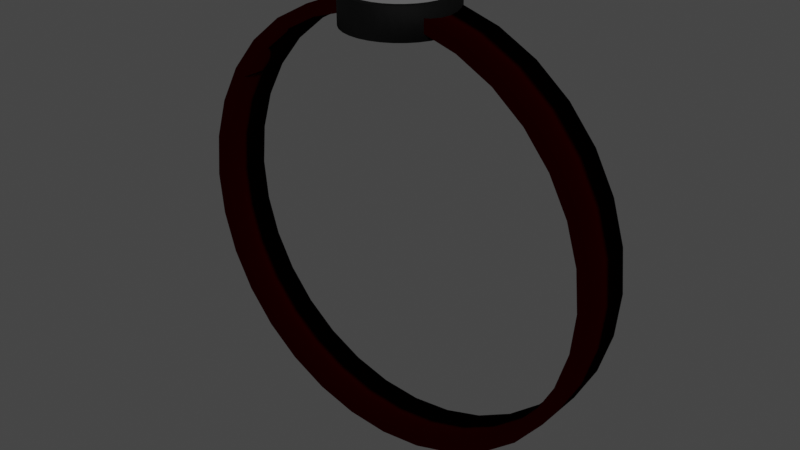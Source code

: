 # Source: watch.blend  (saved by Blender 2.82.7; exported with 4.5.12 LTS)
import bpy
from mathutils import Matrix  # noqa: F401  (used for matrix-valued properties, if any)

bpy.ops.wm.read_factory_settings(use_empty=True)
scene = bpy.context.scene
scene.name = 'Scene'

# ---- collections
col_collection = bpy.data.collections.new('Collection'); scene.collection.children.link(col_collection)

# ---- materials (node trees are filled in below, after node groups)
mat_material_001 = bpy.data.materials.new('Material.001')
mat_material_001.use_transparent_shadow = False
mat_material_002 = bpy.data.materials.new('Material.002')
mat_material_002.use_transparent_shadow = False
mat_material_003 = bpy.data.materials.new('Material.003')
mat_material_003.use_transparent_shadow = False

# ---- material node trees
mat_material_001.use_nodes = True; mat_material_001.node_tree.nodes.clear()
_N = mat_material_001.node_tree.nodes; _L = mat_material_001.node_tree.links
n0 = _N.new('ShaderNodeOutputMaterial'); n0.name = 'Material Output'; n0.location = (300, 300)
n1 = _N.new('ShaderNodeBsdfPrincipled'); n1.name = 'Principled BSDF'; n1.location = (10, 300)
n1.distribution = 'GGX'
n1.subsurface_method = 'BURLEY'
n1.inputs[0].default_value = (0.008076, 8.925e-05, 0.000175, 1.0)
n1.inputs[3].default_value = 1.45
n1.inputs[13].default_value = 0.0
n1.inputs[27].default_value = (0.0, 0.0, 0.0, 1.0)
n1.inputs[28].default_value = 1.0
_L.new(n1.outputs[0], n0.inputs[0])
n0.is_active_output = True
mat_material_002.use_nodes = True; mat_material_002.node_tree.nodes.clear()
_N = mat_material_002.node_tree.nodes; _L = mat_material_002.node_tree.links
n0 = _N.new('ShaderNodeOutputMaterial'); n0.name = 'Material Output'; n0.location = (300, 300)
n1 = _N.new('ShaderNodeBsdfPrincipled'); n1.name = 'Principled BSDF'; n1.location = (10, 300)
n1.distribution = 'GGX'
n1.subsurface_method = 'BURLEY'
n1.inputs[0].default_value = (0.0, 0.0, 0.0, 1.0)
n1.inputs[1].default_value = 0.03429
n1.inputs[2].default_value = 0.8314
n1.inputs[3].default_value = 1.45
n1.inputs[13].default_value = 0.1514
n1.inputs[27].default_value = (0.0, 0.0, 0.0, 1.0)
n1.inputs[28].default_value = 1.0
_L.new(n1.outputs[0], n0.inputs[0])
n0.is_active_output = True
mat_material_003.use_nodes = True; mat_material_003.node_tree.nodes.clear()
_N = mat_material_003.node_tree.nodes; _L = mat_material_003.node_tree.links
n0 = _N.new('ShaderNodeOutputMaterial'); n0.name = 'Material Output'; n0.location = (300, 300)
n1 = _N.new('ShaderNodeBsdfPrincipled'); n1.name = 'Principled BSDF'; n1.location = (10, 300)
n1.distribution = 'GGX'
n1.subsurface_method = 'BURLEY'
n1.inputs[1].default_value = 0.8571
n1.inputs[2].default_value = 0.08857
n1.inputs[3].default_value = 1.45
n1.inputs[27].default_value = (0.0, 0.0, 0.0, 1.0)
n1.inputs[28].default_value = 1.0
_L.new(n1.outputs[0], n0.inputs[0])
n0.is_active_output = True

# ---- world
world_world = bpy.data.worlds.new('World'); scene.world = world_world
world_world.use_nodes = True; world_world.node_tree.nodes.clear()
_N = world_world.node_tree.nodes; _L = world_world.node_tree.links
n0 = _N.new('ShaderNodeOutputWorld'); n0.name = 'World Output'; n0.location = (300, 300)
n1 = _N.new('ShaderNodeBackground'); n1.name = 'Background'; n1.location = (10, 300)
n1.inputs[0].default_value = (0.05088, 0.05088, 0.05088, 1.0)
_L.new(n1.outputs[0], n0.inputs[0])
n0.is_active_output = True
world_world.color = (0.05088, 0.05088, 0.05088)
world_world.use_sun_shadow = False
world_world.sun_shadow_jitter_overblur = 0.0

# ---- meshes
me_cylinder = bpy.data.meshes.new('Cylinder')
me_cylinder.from_pydata([(-2.147e-08, 0.9438, -1.0), (-2.147e-08, 0.9438, 1.0), (0.1841, 0.9256, -1.0), (0.1841, 0.9256, 1.0), (0.3612, 0.8719, -1.0), (0.3612, 0.8719, 1.0), (0.5243, 0.7847, -1.0), (0.5243, 0.7847, 1.0), (0.6674, 0.6674, -1.0), (0.6674, 0.6674, 1.0), (0.7847, 0.5243, -1.0), (0.7847, 0.5243, 1.0), (0.8719, 0.3612, -1.0), (0.8719, 0.3612, 1.0), (0.9256, 0.1841, -1.0), (0.9256, 0.1841, 1.0), (0.9438, 6.687e-08, -1.0), (0.9438, 6.687e-08, 1.0), (0.9256, -0.1841, -1.0), (0.9256, -0.1841, 1.0), (0.8719, -0.3612, -1.0), (0.8719, -0.3612, 1.0), (0.7847, -0.5243, -1.0), (0.7847, -0.5243, 1.0), (0.6674, -0.6674, -1.0), (0.6674, -0.6674, 1.0), (0.5243, -0.7847, -1.0), (0.5243, -0.7847, 1.0), (0.3612, -0.8719, -1.0), (0.3612, -0.8719, 1.0), (0.1841, -0.9256, -1.0), (0.1841, -0.9256, 1.0), (-3.086e-07, -0.9438, -1.0), (-3.086e-07, -0.9438, 1.0), (-0.1841, -0.9256, -1.0), (-0.1841, -0.9256, 1.0), (-0.3612, -0.8719, -1.0), (-0.3612, -0.8719, 1.0), (-0.5243, -0.7847, -1.0), (-0.5243, -0.7847, 1.0), (-0.6674, -0.6674, -1.0), (-0.6674, -0.6674, 1.0), (-0.7847, -0.5243, -1.0), (-0.7847, -0.5243, 1.0), (-0.8719, -0.3612, -1.0), (-0.8719, -0.3612, 1.0), (-0.9256, -0.1841, -1.0), (-0.9256, -0.1841, 1.0), (-0.9438, 9.142e-07, -1.0), (-0.9438, 9.142e-07, 1.0), (-0.9256, 0.1841, -1.0), (-0.9256, 0.1841, 1.0), (-0.8719, 0.3612, -1.0), (-0.8719, 0.3612, 1.0), (-0.7847, 0.5243, -1.0), (-0.7847, 0.5243, 1.0), (-0.6674, 0.6674, -1.0), (-0.6674, 0.6674, 1.0), (-0.5243, 0.7847, -1.0), (-0.5243, 0.7847, 1.0), (-0.3612, 0.8719, -1.0), (-0.3612, 0.8719, 1.0), (-0.1841, 0.9256, -1.0), (-0.1841, 0.9256, 1.0), (0.0, 1.0, -1.0), (0.1951, 0.9808, -1.0), (0.1951, 0.9808, 1.0), (0.0, 1.0, 1.0), (0.3827, 0.9239, -1.0), (0.3827, 0.9239, 1.0), (0.5556, 0.8315, -1.0), (0.5556, 0.8315, 1.0), (0.7071, 0.7071, -1.0), (0.7071, 0.7071, 1.0), (0.8315, 0.5556, -1.0), (0.8315, 0.5556, 1.0), (0.9239, 0.3827, -1.0), (0.9239, 0.3827, 1.0), (0.9808, 0.1951, -1.0), (0.9808, 0.1951, 1.0), (1.0, 7.55e-08, -1.0), (1.0, 7.55e-08, 1.0), (0.9808, -0.1951, -1.0), (0.9808, -0.1951, 1.0), (0.9239, -0.3827, -1.0), (0.9239, -0.3827, 1.0), (0.8315, -0.5556, -1.0), (0.8315, -0.5556, 1.0), (0.7071, -0.7071, -1.0), (0.7071, -0.7071, 1.0), (0.5556, -0.8315, -1.0), (0.5556, -0.8315, 1.0), (0.3827, -0.9239, -1.0), (0.3827, -0.9239, 1.0), (0.1951, -0.9808, -1.0), (0.1951, -0.9808, 1.0), (-3.258e-07, -1.0, -1.0), (-3.258e-07, -1.0, 1.0), (-0.1951, -0.9808, -1.0), (-0.1951, -0.9808, 1.0), (-0.3827, -0.9239, -1.0), (-0.3827, -0.9239, 1.0), (-0.5556, -0.8315, -1.0), (-0.5556, -0.8315, 1.0), (-0.7071, -0.7071, -1.0), (-0.7071, -0.7071, 1.0), (-0.8315, -0.5556, -1.0), (-0.8315, -0.5556, 1.0), (-0.9239, -0.3827, -1.0), (-0.9239, -0.3827, 1.0), (-0.9808, -0.1951, -1.0), (-0.9808, -0.1951, 1.0), (-1.0, 9.656e-07, -1.0), (-1.0, 9.656e-07, 1.0), (-0.9808, 0.1951, -1.0), (-0.9808, 0.1951, 1.0), (-0.9239, 0.3827, -1.0), (-0.9239, 0.3827, 1.0), (-0.8315, 0.5556, -1.0), (-0.8315, 0.5556, 1.0), (-0.7071, 0.7071, -1.0), (-0.7071, 0.7071, 1.0), (-0.5556, 0.8315, -1.0), (-0.5556, 0.8315, 1.0), (-0.3827, 0.9239, -1.0), (-0.3827, 0.9239, 1.0), (-0.1951, 0.9808, -1.0), (-0.1951, 0.9808, 1.0), (0.0, 0.887, -2.064), (-1.061e-08, 1.026, -1.829), (0.04758, 0.887, -2.024), (0.04215, 1.026, -1.794), (0.09333, 0.887, -1.907), (0.08269, 1.026, -1.69), (0.1355, 0.887, -1.716), (0.12, 1.026, -1.521), (0.1724, 0.887, -1.46), (0.1528, 1.026, -1.293), (0.2028, 0.887, -1.147), (0.1797, 1.026, -1.016), (0.2253, 0.887, -0.7899), (0.1996, 1.026, -0.6999), (0.2392, 0.887, -0.4027), (0.2119, 1.026, -0.3568), (0.2439, 0.887, -4.84e-07), (0.2161, 1.026, -4.995e-07), (0.2392, 0.887, 0.4027), (0.2119, 1.026, 0.3568), (0.2253, 0.887, 0.7899), (0.1996, 1.026, 0.6999), (0.2028, 0.887, 1.147), (0.1797, 1.026, 1.016), (0.1724, 0.887, 1.46), (0.1528, 1.026, 1.293), (0.1355, 0.887, 1.716), (0.12, 1.026, 1.521), (0.09332, 0.887, 1.907), (0.08269, 1.026, 1.69), (0.04758, 0.887, 2.024), (0.04215, 1.026, 1.794), (-7.946e-08, 0.887, 2.064), (-7.093e-08, 1.026, 1.829), (-0.04758, 0.887, 2.024), (-0.04215, 1.026, 1.794), (-0.09333, 0.887, 1.907), (-0.08269, 1.026, 1.69), (-0.1355, 0.887, 1.716), (-0.12, 1.026, 1.521), (-0.1724, 0.887, 1.46), (-0.1528, 1.026, 1.293), (-0.2028, 0.887, 1.147), (-0.1797, 1.026, 1.016), (-0.2253, 0.887, 0.7899), (-0.1996, 1.026, 0.6999), (-0.2392, 0.887, 0.4027), (-0.2119, 1.026, 0.3568), (-0.2439, 0.887, -2.321e-06), (-0.2161, 1.026, -2.158e-06), (-0.2392, 0.887, -0.4027), (-0.2119, 1.026, -0.3568), (-0.2253, 0.887, -0.7899), (-0.1996, 1.026, -0.6999), (-0.2028, 0.887, -1.147), (-0.1797, 1.026, -1.016), (-0.1724, 0.887, -1.46), (-0.1528, 1.026, -1.293), (-0.1355, 0.887, -1.716), (-0.12, 1.026, -1.521), (-0.09332, 0.887, -1.907), (-0.08269, 1.026, -1.69), (-0.04758, 0.887, -2.024), (-0.04215, 1.026, -1.794), (0.04758, 1.026, -2.024), (0.0, 1.026, -2.064), (0.09333, 1.026, -1.907), (0.1355, 1.026, -1.716), (0.1724, 1.026, -1.46), (0.2028, 1.026, -1.147), (0.2253, 1.026, -0.7899), (0.2392, 1.026, -0.4027), (0.2439, 1.026, -5.356e-07), (0.2392, 1.026, 0.4027), (0.2253, 1.026, 0.7899), (0.2028, 1.026, 1.147), (0.1724, 1.026, 1.46), (0.1355, 1.026, 1.716), (0.09332, 1.026, 1.907), (0.04758, 1.026, 2.024), (-7.946e-08, 1.026, 2.064), (-0.04758, 1.026, 2.024), (-0.09333, 1.026, 1.907), (-0.1355, 1.026, 1.716), (-0.1724, 1.026, 1.46), (-0.2028, 1.026, 1.147), (-0.2253, 1.026, 0.7899), (-0.2392, 1.026, 0.4027), (-0.2439, 1.026, -2.373e-06), (-0.2392, 1.026, -0.4027), (-0.2253, 1.026, -0.7899), (-0.2028, 1.026, -1.147), (-0.1724, 1.026, -1.46), (-0.1355, 1.026, -1.716), (-0.09332, 1.026, -1.907), (-0.04758, 1.026, -2.024), (0.04215, 0.9584, -1.794), (-1.108e-08, 0.9584, -1.829), (0.08269, 0.9584, -1.69), (0.12, 0.9584, -1.521), (0.1528, 0.9584, -1.293), (0.1797, 0.9584, -1.016), (0.1996, 0.9584, -0.6999), (0.2119, 0.9584, -0.3568), (0.2161, 0.9584, -4.743e-07), (0.2119, 0.9584, 0.3568), (0.1996, 0.9584, 0.6999), (0.1797, 0.9584, 1.016), (0.1528, 0.9584, 1.293), (0.12, 0.9584, 1.521), (0.08269, 0.9584, 1.69), (0.04215, 0.9584, 1.794), (-7.141e-08, 0.9584, 1.829), (-0.04215, 0.9584, 1.794), (-0.08269, 0.9584, 1.69), (-0.12, 0.9584, 1.521), (-0.1528, 0.9584, 1.293), (-0.1797, 0.9584, 1.016), (-0.1996, 0.9584, 0.6999), (-0.2119, 0.9584, 0.3568), (-0.2161, 0.9584, -2.133e-06), (-0.2119, 0.9584, -0.3568), (-0.1996, 0.9584, -0.6999), (-0.1797, 0.9584, -1.016), (-0.1528, 0.9584, -1.293), (-0.12, 0.9584, -1.521), (-0.08269, 0.9584, -1.69), (-0.04215, 0.9584, -1.794), (0.0, 0.9122, -1.831), (0.0, 1.006, -1.831), (0.04221, 0.9122, -1.796), (0.04221, 1.006, -1.796), (0.08279, 0.9122, -1.692), (0.08279, 1.006, -1.692), (0.1202, 0.9122, -1.523), (0.1202, 1.006, -1.523), (0.153, 0.9122, -1.295), (0.153, 1.006, -1.295), (0.1799, 0.9122, -1.017), (0.1799, 1.006, -1.017), (0.1999, 0.9122, -0.7007), (0.1999, 1.006, -0.7007), (0.2122, 0.9122, -0.3572), (0.2122, 1.006, -0.3572), (0.2163, 0.9122, -4.757e-07), (0.2163, 1.006, -5.106e-07), (0.2122, 0.9122, 0.3572), (0.2122, 1.006, 0.3572), (0.1999, 0.9122, 0.7007), (0.1999, 1.006, 0.7007), (0.1799, 0.9122, 1.017), (0.1799, 1.006, 1.017), (0.153, 0.9122, 1.295), (0.153, 1.006, 1.295), (0.1202, 0.9122, 1.523), (0.1202, 1.006, 1.523), (0.08279, 0.9122, 1.692), (0.08279, 1.006, 1.692), (0.04221, 0.9122, 1.796), (0.04221, 1.006, 1.796), (-7.049e-08, 0.9122, 1.831), (-7.049e-08, 1.006, 1.831), (-0.04221, 0.9122, 1.796), (-0.04221, 1.006, 1.796), (-0.08279, 0.9122, 1.692), (-0.08279, 1.006, 1.692), (-0.1202, 0.9122, 1.523), (-0.1202, 1.006, 1.523), (-0.153, 0.9122, 1.295), (-0.153, 1.006, 1.295), (-0.1799, 0.9122, 1.017), (-0.1799, 1.006, 1.017), (-0.1999, 0.9122, 0.7007), (-0.1999, 1.006, 0.7007), (-0.2122, 0.9122, 0.3572), (-0.2122, 1.006, 0.3572), (-0.2163, 0.9122, -2.106e-06), (-0.2163, 1.006, -2.141e-06), (-0.2122, 0.9122, -0.3572), (-0.2122, 1.006, -0.3572), (-0.1999, 0.9122, -0.7008), (-0.1999, 1.006, -0.7008), (-0.1799, 0.9122, -1.017), (-0.1799, 1.006, -1.017), (-0.153, 0.9122, -1.295), (-0.153, 1.006, -1.295), (-0.1202, 0.9122, -1.523), (-0.1202, 1.006, -1.523), (-0.08279, 0.9122, -1.692), (-0.08279, 1.006, -1.692), (-0.04221, 0.9122, -1.796), (-0.04221, 1.006, -1.796)], [], [(64, 67, 66, 65), (65, 66, 69, 68), (68, 69, 71, 70), (70, 71, 73, 72), (72, 73, 75, 74), (74, 75, 77, 76), (76, 77, 79, 78), (78, 79, 81, 80), (80, 81, 83, 82), (82, 83, 85, 84), (84, 85, 87, 86), (86, 87, 89, 88), (88, 89, 91, 90), (90, 91, 93, 92), (92, 93, 95, 94), (94, 95, 97, 96), (96, 97, 99, 98), (98, 99, 101, 100), (100, 101, 103, 102), (102, 103, 105, 104), (104, 105, 107, 106), (106, 107, 109, 108), (108, 109, 111, 110), (110, 111, 113, 112), (112, 113, 115, 114), (114, 115, 117, 116), (116, 117, 119, 118), (118, 119, 121, 120), (120, 121, 123, 122), (122, 123, 125, 124), (0, 2, 3, 1), (124, 125, 127, 126), (126, 127, 67, 64), (62, 0, 1, 63), (2, 0, 64, 65), (1, 3, 66, 67), (4, 2, 65, 68), (3, 5, 69, 66), (6, 4, 68, 70), (5, 7, 71, 69), (8, 6, 70, 72), (7, 9, 73, 71), (10, 8, 72, 74), (9, 11, 75, 73), (12, 10, 74, 76), (11, 13, 77, 75), (14, 12, 76, 78), (13, 15, 79, 77), (16, 14, 78, 80), (15, 17, 81, 79), (18, 16, 80, 82), (17, 19, 83, 81), (20, 18, 82, 84), (19, 21, 85, 83), (22, 20, 84, 86), (21, 23, 87, 85), (24, 22, 86, 88), (23, 25, 89, 87), (26, 24, 88, 90), (25, 27, 91, 89), (28, 26, 90, 92), (27, 29, 93, 91), (30, 28, 92, 94), (29, 31, 95, 93), (32, 30, 94, 96), (31, 33, 97, 95), (34, 32, 96, 98), (33, 35, 99, 97), (36, 34, 98, 100), (35, 37, 101, 99), (38, 36, 100, 102), (37, 39, 103, 101), (40, 38, 102, 104), (39, 41, 105, 103), (42, 40, 104, 106), (41, 43, 107, 105), (44, 42, 106, 108), (43, 45, 109, 107), (46, 44, 108, 110), (45, 47, 111, 109), (48, 46, 110, 112), (47, 49, 113, 111), (50, 48, 112, 114), (49, 51, 115, 113), (52, 50, 114, 116), (51, 53, 117, 115), (54, 52, 116, 118), (53, 55, 119, 117), (56, 54, 118, 120), (55, 57, 121, 119), (58, 56, 120, 122), (57, 59, 123, 121), (60, 58, 122, 124), (59, 61, 125, 123), (62, 60, 124, 126), (61, 63, 127, 125), (0, 62, 126, 64), (63, 1, 67, 127), (2, 4, 5, 3), (4, 6, 7, 5), (6, 8, 9, 7), (8, 10, 11, 9), (10, 12, 13, 11), (12, 14, 15, 13), (14, 16, 17, 15), (16, 18, 19, 17), (18, 20, 21, 19), (20, 22, 23, 21), (22, 24, 25, 23), (24, 26, 27, 25), (26, 28, 29, 27), (28, 30, 31, 29), (30, 32, 33, 31), (32, 34, 35, 33), (34, 36, 37, 35), (36, 38, 39, 37), (38, 40, 41, 39), (40, 42, 43, 41), (42, 44, 45, 43), (44, 46, 47, 45), (46, 48, 49, 47), (48, 50, 51, 49), (50, 52, 53, 51), (52, 54, 55, 53), (54, 56, 57, 55), (56, 58, 59, 57), (58, 60, 61, 59), (60, 62, 63, 61), (128, 193, 192, 130), (130, 192, 194, 132), (132, 194, 195, 134), (134, 195, 196, 136), (136, 196, 197, 138), (138, 197, 198, 140), (140, 198, 199, 142), (142, 199, 200, 144), (144, 200, 201, 146), (146, 201, 202, 148), (148, 202, 203, 150), (150, 203, 204, 152), (152, 204, 205, 154), (154, 205, 206, 156), (156, 206, 207, 158), (158, 207, 208, 160), (160, 208, 209, 162), (162, 209, 210, 164), (164, 210, 211, 166), (166, 211, 212, 168), (168, 212, 213, 170), (170, 213, 214, 172), (172, 214, 215, 174), (174, 215, 216, 176), (176, 216, 217, 178), (178, 217, 218, 180), (180, 218, 219, 182), (182, 219, 220, 184), (184, 220, 221, 186), (186, 221, 222, 188), (171, 169, 244, 245), (188, 222, 223, 190), (190, 223, 193, 128), (128, 130, 132, 134, 136, 138, 140, 142, 144, 146, 148, 150, 152, 154, 156, 158, 160, 162, 164, 166, 168, 170, 172, 174, 176, 178, 180, 182, 184, 186, 188, 190), (129, 131, 192, 193), (131, 133, 194, 192), (133, 135, 195, 194), (135, 137, 196, 195), (137, 139, 197, 196), (139, 141, 198, 197), (141, 143, 199, 198), (143, 145, 200, 199), (145, 147, 201, 200), (147, 149, 202, 201), (149, 151, 203, 202), (151, 153, 204, 203), (153, 155, 205, 204), (155, 157, 206, 205), (157, 159, 207, 206), (159, 161, 208, 207), (161, 163, 209, 208), (163, 165, 210, 209), (165, 167, 211, 210), (167, 169, 212, 211), (169, 171, 213, 212), (171, 173, 214, 213), (173, 175, 215, 214), (175, 177, 216, 215), (177, 179, 217, 216), (179, 181, 218, 217), (181, 183, 219, 218), (183, 185, 220, 219), (185, 187, 221, 220), (187, 189, 222, 221), (189, 191, 223, 222), (191, 129, 193, 223), (224, 225, 255, 254, 253, 252, 251, 250, 249, 248, 247, 246, 245, 244, 243, 242, 241, 240, 239, 238, 237, 236, 235, 234, 233, 232, 231, 230, 229, 228, 227, 226), (145, 143, 231, 232), (173, 171, 245, 246), (147, 145, 232, 233), (175, 173, 246, 247), (149, 147, 233, 234), (177, 175, 247, 248), (151, 149, 234, 235), (179, 177, 248, 249), (153, 151, 235, 236), (181, 179, 249, 250), (155, 153, 236, 237), (183, 181, 250, 251), (157, 155, 237, 238), (131, 129, 225, 224), (185, 183, 251, 252), (159, 157, 238, 239), (133, 131, 224, 226), (187, 185, 252, 253), (161, 159, 239, 240), (135, 133, 226, 227), (189, 187, 253, 254), (163, 161, 240, 241), (137, 135, 227, 228), (191, 189, 254, 255), (165, 163, 241, 242), (139, 137, 228, 229), (129, 191, 255, 225), (167, 165, 242, 243), (141, 139, 229, 230), (169, 167, 243, 244), (143, 141, 230, 231), (256, 257, 259, 258), (258, 259, 261, 260), (260, 261, 263, 262), (262, 263, 265, 264), (264, 265, 267, 266), (266, 267, 269, 268), (268, 269, 271, 270), (270, 271, 273, 272), (272, 273, 275, 274), (274, 275, 277, 276), (276, 277, 279, 278), (278, 279, 281, 280), (280, 281, 283, 282), (282, 283, 285, 284), (284, 285, 287, 286), (286, 287, 289, 288), (288, 289, 291, 290), (290, 291, 293, 292), (292, 293, 295, 294), (294, 295, 297, 296), (296, 297, 299, 298), (298, 299, 301, 300), (300, 301, 303, 302), (302, 303, 305, 304), (304, 305, 307, 306), (306, 307, 309, 308), (308, 309, 311, 310), (310, 311, 313, 312), (312, 313, 315, 314), (314, 315, 317, 316), (259, 257, 319, 317, 315, 313, 311, 309, 307, 305, 303, 301, 299, 297, 295, 293, 291, 289, 287, 285, 283, 281, 279, 277, 275, 273, 271, 269, 267, 265, 263, 261), (316, 317, 319, 318), (318, 319, 257, 256), (256, 258, 260, 262, 264, 266, 268, 270, 272, 274, 276, 278, 280, 282, 284, 286, 288, 290, 292, 294, 296, 298, 300, 302, 304, 306, 308, 310, 312, 314, 316, 318)])
me_cylinder.polygons.foreach_set('use_smooth', [1, 1, 1, 1, 1, 1, 1, 1, 1, 1, 1, 1, 1, 1, 1, 1, 1, 1, 1, 1, 1, 1, 1, 1, 1, 1, 1, 1, 1, 1, 1, 1, 1, 1, 0, 0, 0, 0, 0, 0, 0, 0, 0, 0, 0, 0, 0, 0, 0, 0, 0, 0, 0, 0, 0, 0, 0, 0, 0, 0, 0, 0, 0, 0, 0, 0, 0, 0, 0, 0, 0, 0, 0, 0, 0, 0, 0, 0, 0, 0, 0, 0, 0, 0, 0, 0, 0, 0, 0, 0, 0, 0, 0, 0, 0, 0, 0, 0, 1, 1, 1, 1, 1, 1, 1, 1, 1, 1, 1, 1, 1, 1, 1, 1, 1, 1, 1, 1, 1, 1, 1, 1, 1, 1, 1, 1, 1, 1, 1, 1, 1, 1, 1, 1, 1, 1, 1, 1, 1, 1, 1, 1, 1, 1, 1, 1, 1, 1, 1, 1, 1, 1, 1, 1, 1, 1, 1, 1, 0, 1, 1, 0, 0, 0, 0, 0, 0, 0, 0, 0, 0, 0, 0, 0, 0, 0, 0, 0, 0, 0, 0, 0, 0, 0, 0, 0, 0, 0, 0, 0, 0, 0, 0, 0, 0, 0, 0, 0, 0, 0, 0, 0, 0, 0, 0, 0, 0, 0, 0, 0, 0, 0, 0, 0, 0, 0, 0, 0, 0, 0, 0, 0, 0, 0, 0, 0, 1, 1, 1, 1, 1, 1, 1, 1, 1, 1, 1, 1, 1, 1, 1, 1, 1, 1, 1, 1, 1, 1, 1, 1, 1, 1, 1, 1, 1, 1, 0, 1, 1, 0])
me_cylinder.polygons.foreach_set('material_index', [0, 0, 0, 0, 0, 0, 0, 0, 0, 0, 0, 0, 0, 0, 0, 0, 0, 0, 0, 0, 0, 0, 0, 0, 0, 0, 0, 0, 0, 0, 0, 0, 0, 0, 0, 0, 0, 0, 0, 0, 0, 0, 0, 0, 0, 0, 0, 0, 0, 0, 0, 0, 0, 0, 0, 0, 0, 0, 0, 0, 0, 0, 0, 0, 0, 0, 0, 0, 0, 0, 0, 0, 0, 0, 0, 0, 0, 0, 0, 0, 0, 0, 0, 0, 0, 0, 0, 0, 0, 0, 0, 0, 0, 0, 0, 0, 0, 0, 0, 0, 0, 0, 0, 0, 0, 0, 0, 0, 0, 0, 0, 0, 0, 0, 0, 0, 0, 0, 0, 0, 0, 0, 0, 0, 0, 0, 0, 0, 1, 1, 1, 1, 1, 1, 1, 1, 1, 1, 1, 1, 1, 1, 1, 1, 1, 1, 1, 1, 1, 1, 1, 1, 1, 1, 1, 1, 1, 1, 1, 1, 1, 1, 1, 1, 1, 1, 1, 1, 1, 1, 1, 1, 1, 1, 1, 1, 1, 1, 1, 1, 1, 1, 1, 1, 1, 1, 1, 1, 1, 1, 1, 1, 1, 1, 1, 1, 1, 1, 1, 1, 1, 1, 1, 1, 1, 1, 1, 1, 1, 1, 1, 1, 1, 1, 1, 1, 1, 1, 1, 1, 1, 1, 1, 1, 1, 1, 1, 1, 1, 1, 1, 1, 1, 1, 1, 1, 1, 1, 1, 1, 1, 1, 1, 1, 1, 1, 1, 1, 1, 1, 1, 1, 1, 1, 1, 1, 2, 1, 1, 1])
_uv = me_cylinder.uv_layers.new(name='UVMap')
_uv.uv.foreach_set('vector', [1.0, 0.5, 1.0, 1.0, 0.9688, 1.0, 0.9688, 0.5, 0.9688, 0.5, 0.9688, 1.0, 0.9375, 1.0, 0.9375, 0.5, 0.9375, 0.5, 0.9375, 1.0, 0.9062, 1.0, 0.9062, 0.5, 0.9062, 0.5, 0.9062, 1.0, 0.875, 1.0, 0.875, 0.5, 0.875, 0.5, 0.875, 1.0, 0.8438, 1.0, 0.8438, 0.5, 0.8438, 0.5, 0.8438, 1.0, 0.8125, 1.0, 0.8125, 0.5, 0.8125, 0.5, 0.8125, 1.0, 0.7812, 1.0, 0.7812, 0.5, 0.7812, 0.5, 0.7812, 1.0, 0.75, 1.0, 0.75, 0.5, 0.75, 0.5, 0.75, 1.0, 0.7188, 1.0, 0.7188, 0.5, 0.7188, 0.5, 0.7188, 1.0, 0.6875, 1.0, 0.6875, 0.5, 0.6875, 0.5, 0.6875, 1.0, 0.6562, 1.0, 0.6562, 0.5, 0.6562, 0.5, 0.6562, 1.0, 0.625, 1.0, 0.625, 0.5, 0.625, 0.5, 0.625, 1.0, 0.5938, 1.0, 0.5938, 0.5, 0.5938, 0.5, 0.5938, 1.0, 0.5625, 1.0, 0.5625, 0.5, 0.5625, 0.5, 0.5625, 1.0, 0.5312, 1.0, 0.5312, 0.5, 0.5312, 0.5, 0.5312, 1.0, 0.5, 1.0, 0.5, 0.5, 0.5, 0.5, 0.5, 1.0, 0.4688, 1.0, 0.4688, 0.5, 0.4688, 0.5, 0.4688, 1.0, 0.4375, 1.0, 0.4375, 0.5, 0.4375, 0.5, 0.4375, 1.0, 0.4062, 1.0, 0.4062, 0.5, 0.4062, 0.5, 0.4062, 1.0, 0.375, 1.0, 0.375, 0.5, 0.375, 0.5, 0.375, 1.0, 0.3438, 1.0, 0.3438, 0.5, 0.3438, 0.5, 0.3438, 1.0, 0.3125, 1.0, 0.3125, 0.5, 0.3125, 0.5, 0.3125, 1.0, 0.2812, 1.0, 0.2812, 0.5, 0.2812, 0.5, 0.2812, 1.0, 0.25, 1.0, 0.25, 0.5, 0.25, 0.5, 0.25, 1.0, 0.2188, 1.0, 0.2188, 0.5, 0.2188, 0.5, 0.2188, 1.0, 0.1875, 1.0, 0.1875, 0.5, 0.1875, 0.5, 0.1875, 1.0, 0.1562, 1.0, 0.1562, 0.5, 0.1562, 0.5, 0.1562, 1.0, 0.125, 1.0, 0.125, 0.5, 0.125, 0.5, 0.125, 1.0, 0.09375, 1.0, 0.09375, 0.5, 0.09375, 0.5, 0.09375, 1.0, 0.0625, 1.0, 0.0625, 0.5, 0.75, 0.4765, 0.7942, 0.4722, 0.2942, 0.4722, 0.25, 0.4765, 0.0625, 0.5, 0.0625, 1.0, 0.03125, 1.0, 0.03125, 0.5, 0.03125, 0.5, 0.03125, 1.0, 0.0, 1.0, 0.0, 0.5, 0.7058, 0.4722, 0.75, 0.4765, 0.25, 0.4765, 0.2058, 0.4722, 0.7942, 0.4722, 0.75, 0.4765, 0.75, 0.49, 0.7968, 0.4854, 0.25, 0.4765, 0.2942, 0.4722, 0.2968, 0.4854, 0.25, 0.49, 0.8367, 0.4593, 0.7942, 0.4722, 0.7968, 0.4854, 0.8418, 0.4717, 0.2942, 0.4722, 0.3367, 0.4593, 0.3418, 0.4717, 0.2968, 0.4854, 0.8758, 0.4383, 0.8367, 0.4593, 0.8418, 0.4717, 0.8833, 0.4496, 0.3367, 0.4593, 0.3758, 0.4383, 0.3833, 0.4496, 0.3418, 0.4717, 0.9102, 0.4102, 0.8758, 0.4383, 0.8833, 0.4496, 0.9197, 0.4197, 0.3758, 0.4383, 0.4102, 0.4102, 0.4197, 0.4197, 0.3833, 0.4496, 0.9383, 0.3758, 0.9102, 0.4102, 0.9197, 0.4197, 0.9496, 0.3833, 0.4102, 0.4102, 0.4383, 0.3758, 0.4496, 0.3833, 0.4197, 0.4197, 0.9593, 0.3367, 0.9383, 0.3758, 0.9496, 0.3833, 0.9717, 0.3418, 0.4383, 0.3758, 0.4593, 0.3367, 0.4717, 0.3418, 0.4496, 0.3833, 0.9722, 0.2942, 0.9593, 0.3367, 0.9717, 0.3418, 0.9854, 0.2968, 0.4593, 0.3367, 0.4722, 0.2942, 0.4854, 0.2968, 0.4717, 0.3418, 0.9765, 0.25, 0.9722, 0.2942, 0.9854, 0.2968, 0.99, 0.25, 0.4722, 0.2942, 0.4765, 0.25, 0.49, 0.25, 0.4854, 0.2968, 0.9722, 0.2058, 0.9765, 0.25, 0.99, 0.25, 0.9854, 0.2032, 0.4765, 0.25, 0.4722, 0.2058, 0.4854, 0.2032, 0.49, 0.25, 0.9593, 0.1633, 0.9722, 0.2058, 0.9854, 0.2032, 0.9717, 0.1582, 0.4722, 0.2058, 0.4593, 0.1633, 0.4717, 0.1582, 0.4854, 0.2032, 0.9383, 0.1242, 0.9593, 0.1633, 0.9717, 0.1582, 0.9496, 0.1167, 0.4593, 0.1633, 0.4383, 0.1242, 0.4496, 0.1167, 0.4717, 0.1582, 0.9102, 0.08984, 0.9383, 0.1242, 0.9496, 0.1167, 0.9197, 0.08029, 0.4383, 0.1242, 0.4102, 0.08984, 0.4197, 0.08029, 0.4496, 0.1167, 0.8758, 0.06167, 0.9102, 0.08984, 0.9197, 0.08029, 0.8833, 0.05045, 0.4102, 0.08984, 0.3758, 0.06167, 0.3833, 0.05045, 0.4197, 0.08029, 0.8367, 0.04074, 0.8758, 0.06167, 0.8833, 0.05045, 0.8418, 0.02827, 0.3758, 0.06167, 0.3367, 0.04074, 0.3418, 0.02827, 0.3833, 0.05045, 0.7942, 0.02785, 0.8367, 0.04074, 0.8418, 0.02827, 0.7968, 0.01461, 0.3367, 0.04074, 0.2942, 0.02785, 0.2968, 0.01461, 0.3418, 0.02827, 0.75, 0.02349, 0.7942, 0.02785, 0.7968, 0.01461, 0.75, 0.01, 0.2942, 0.02785, 0.25, 0.02349, 0.25, 0.01, 0.2968, 0.01461, 0.7058, 0.02785, 0.75, 0.02349, 0.75, 0.01, 0.7032, 0.01461, 0.25, 0.02349, 0.2058, 0.02785, 0.2032, 0.01461, 0.25, 0.01, 0.6633, 0.04074, 0.7058, 0.02785, 0.7032, 0.01461, 0.6582, 0.02827, 0.2058, 0.02785, 0.1633, 0.04074, 0.1582, 0.02827, 0.2032, 0.01461, 0.6242, 0.06167, 0.6633, 0.04074, 0.6582, 0.02827, 0.6167, 0.05045, 0.1633, 0.04074, 0.1242, 0.06167, 0.1167, 0.05045, 0.1582, 0.02827, 0.5898, 0.08984, 0.6242, 0.06167, 0.6167, 0.05045, 0.5803, 0.08029, 0.1242, 0.06167, 0.08984, 0.08984, 0.08029, 0.08029, 0.1167, 0.05045, 0.5617, 0.1242, 0.5898, 0.08984, 0.5803, 0.08029, 0.5504, 0.1167, 0.08984, 0.08984, 0.06167, 0.1242, 0.05045, 0.1167, 0.08029, 0.08029, 0.5407, 0.1633, 0.5617, 0.1242, 0.5504, 0.1167, 0.5283, 0.1582, 0.06167, 0.1242, 0.04073, 0.1633, 0.02827, 0.1582, 0.05045, 0.1167, 0.5278, 0.2058, 0.5407, 0.1633, 0.5283, 0.1582, 0.5146, 0.2032, 0.04073, 0.1633, 0.02785, 0.2058, 0.01461, 0.2032, 0.02827, 0.1582, 0.5235, 0.25, 0.5278, 0.2058, 0.5146, 0.2032, 0.51, 0.25, 0.02785, 0.2058, 0.02349, 0.25, 0.01, 0.25, 0.01461, 0.2032, 0.5278, 0.2942, 0.5235, 0.25, 0.51, 0.25, 0.5146, 0.2968, 0.02349, 0.25, 0.02785, 0.2942, 0.01461, 0.2968, 0.01, 0.25, 0.5407, 0.3367, 0.5278, 0.2942, 0.5146, 0.2968, 0.5283, 0.3418, 0.02785, 0.2942, 0.04074, 0.3367, 0.02827, 0.3418, 0.01461, 0.2968, 0.5617, 0.3758, 0.5407, 0.3367, 0.5283, 0.3418, 0.5504, 0.3833, 0.04074, 0.3367, 0.06167, 0.3758, 0.05045, 0.3833, 0.02827, 0.3418, 0.5898, 0.4102, 0.5617, 0.3758, 0.5504, 0.3833, 0.5803, 0.4197, 0.06167, 0.3758, 0.08984, 0.4102, 0.08029, 0.4197, 0.05045, 0.3833, 0.6242, 0.4383, 0.5898, 0.4102, 0.5803, 0.4197, 0.6167, 0.4496, 0.08984, 0.4102, 0.1242, 0.4383, 0.1167, 0.4496, 0.08029, 0.4197, 0.6633, 0.4593, 0.6242, 0.4383, 0.6167, 0.4496, 0.6582, 0.4717, 0.1242, 0.4383, 0.1633, 0.4593, 0.1582, 0.4717, 0.1167, 0.4496, 0.7058, 0.4722, 0.6633, 0.4593, 0.6582, 0.4717, 0.7032, 0.4854, 0.1633, 0.4593, 0.2058, 0.4722, 0.2032, 0.4854, 0.1582, 0.4717, 0.75, 0.4765, 0.7058, 0.4722, 0.7032, 0.4854, 0.75, 0.49, 0.2058, 0.4722, 0.25, 0.4765, 0.25, 0.49, 0.2032, 0.4854, 0.7942, 0.4722, 0.8367, 0.4593, 0.3367, 0.4593, 0.2942, 0.4722, 0.8367, 0.4593, 0.8758, 0.4383, 0.3758, 0.4383, 0.3367, 0.4593, 0.8758, 0.4383, 0.9102, 0.4102, 0.4102, 0.4102, 0.3758, 0.4383, 0.9102, 0.4102, 0.9383, 0.3758, 0.4383, 0.3758, 0.4102, 0.4102, 0.9383, 0.3758, 0.9593, 0.3367, 0.4593, 0.3367, 0.4383, 0.3758, 0.9593, 0.3367, 0.9722, 0.2942, 0.4722, 0.2942, 0.4593, 0.3367, 0.9722, 0.2942, 0.9765, 0.25, 0.4765, 0.25, 0.4722, 0.2942, 0.9765, 0.25, 0.9722, 0.2058, 0.4722, 0.2058, 0.4765, 0.25, 0.9722, 0.2058, 0.9593, 0.1633, 0.4593, 0.1633, 0.4722, 0.2058, 0.9593, 0.1633, 0.9383, 0.1242, 0.4383, 0.1242, 0.4593, 0.1633, 0.9383, 0.1242, 0.9102, 0.08984, 0.4102, 0.08984, 0.4383, 0.1242, 0.9102, 0.08984, 0.8758, 0.06167, 0.3758, 0.06167, 0.4102, 0.08984, 0.8758, 0.06167, 0.8367, 0.04074, 0.3367, 0.04074, 0.3758, 0.06167, 0.8367, 0.04074, 0.7942, 0.02785, 0.2942, 0.02785, 0.3367, 0.04074, 0.7942, 0.02785, 0.75, 0.02349, 0.25, 0.02349, 0.2942, 0.02785, 0.75, 0.02349, 0.7058, 0.02785, 0.2058, 0.02785, 0.25, 0.02349, 0.7058, 0.02785, 0.6633, 0.04074, 0.1633, 0.04074, 0.2058, 0.02785, 0.6633, 0.04074, 0.6242, 0.06167, 0.1242, 0.06167, 0.1633, 0.04074, 0.6242, 0.06167, 0.5898, 0.08984, 0.08984, 0.08984, 0.1242, 0.06167, 0.5898, 0.08984, 0.5617, 0.1242, 0.06167, 0.1242, 0.08984, 0.08984, 0.5617, 0.1242, 0.5407, 0.1633, 0.04073, 0.1633, 0.06167, 0.1242, 0.5407, 0.1633, 0.5278, 0.2058, 0.02785, 0.2058, 0.04073, 0.1633, 0.5278, 0.2058, 0.5235, 0.25, 0.02349, 0.25, 0.02785, 0.2058, 0.5235, 0.25, 0.5278, 0.2942, 0.02785, 0.2942, 0.02349, 0.25, 0.5278, 0.2942, 0.5407, 0.3367, 0.04074, 0.3367, 0.02785, 0.2942, 0.5407, 0.3367, 0.5617, 0.3758, 0.06167, 0.3758, 0.04074, 0.3367, 0.5617, 0.3758, 0.5898, 0.4102, 0.08984, 0.4102, 0.06167, 0.3758, 0.5898, 0.4102, 0.6242, 0.4383, 0.1242, 0.4383, 0.08984, 0.4102, 0.6242, 0.4383, 0.6633, 0.4593, 0.1633, 0.4593, 0.1242, 0.4383, 0.6633, 0.4593, 0.7058, 0.4722, 0.2058, 0.4722, 0.1633, 0.4593, 1.0, 0.5, 1.0, 1.0, 0.9688, 1.0, 0.9688, 0.5, 0.9688, 0.5, 0.9688, 1.0, 0.9375, 1.0, 0.9375, 0.5, 0.9375, 0.5, 0.9375, 1.0, 0.9062, 1.0, 0.9062, 0.5, 0.9062, 0.5, 0.9062, 1.0, 0.875, 1.0, 0.875, 0.5, 0.875, 0.5, 0.875, 1.0, 0.8438, 1.0, 0.8438, 0.5, 0.8438, 0.5, 0.8438, 1.0, 0.8125, 1.0, 0.8125, 0.5, 0.8125, 0.5, 0.8125, 1.0, 0.7812, 1.0, 0.7812, 0.5, 0.7812, 0.5, 0.7812, 1.0, 0.75, 1.0, 0.75, 0.5, 0.75, 0.5, 0.75, 1.0, 0.7188, 1.0, 0.7188, 0.5, 0.7188, 0.5, 0.7188, 1.0, 0.6875, 1.0, 0.6875, 0.5, 0.6875, 0.5, 0.6875, 1.0, 0.6562, 1.0, 0.6562, 0.5, 0.6562, 0.5, 0.6562, 1.0, 0.625, 1.0, 0.625, 0.5, 0.625, 0.5, 0.625, 1.0, 0.5938, 1.0, 0.5938, 0.5, 0.5938, 0.5, 0.5938, 1.0, 0.5625, 1.0, 0.5625, 0.5, 0.5625, 0.5, 0.5625, 1.0, 0.5312, 1.0, 0.5312, 0.5, 0.5312, 0.5, 0.5312, 1.0, 0.5, 1.0, 0.5, 0.5, 0.5, 0.5, 0.5, 1.0, 0.4688, 1.0, 0.4688, 0.5, 0.4688, 0.5, 0.4688, 1.0, 0.4375, 1.0, 0.4375, 0.5, 0.4375, 0.5, 0.4375, 1.0, 0.4062, 1.0, 0.4062, 0.5, 0.4062, 0.5, 0.4062, 1.0, 0.375, 1.0, 0.375, 0.5, 0.375, 0.5, 0.375, 1.0, 0.3438, 1.0, 0.3438, 0.5, 0.3438, 0.5, 0.3438, 1.0, 0.3125, 1.0, 0.3125, 0.5, 0.3125, 0.5, 0.3125, 1.0, 0.2812, 1.0, 0.2812, 0.5, 0.2812, 0.5, 0.2812, 1.0, 0.25, 1.0, 0.25, 0.5, 0.25, 0.5, 0.25, 1.0, 0.2188, 1.0, 0.2188, 0.5, 0.2188, 0.5, 0.2188, 1.0, 0.1875, 1.0, 0.1875, 0.5, 0.1875, 0.5, 0.1875, 1.0, 0.1562, 1.0, 0.1562, 0.5, 0.1562, 0.5, 0.1562, 1.0, 0.125, 1.0, 0.125, 0.5, 0.125, 0.5, 0.125, 1.0, 0.09375, 1.0, 0.09375, 0.5, 0.09375, 0.5, 0.09375, 1.0, 0.0625, 1.0, 0.0625, 0.5, 0.07319, 0.1319, 0.09963, 0.09963, 0.09963, 0.09963, 0.07319, 0.1319, 0.0625, 0.5, 0.0625, 1.0, 0.03125, 1.0, 0.03125, 0.5, 0.03125, 0.5, 0.03125, 1.0, 0.0, 1.0, 0.0, 0.5, 0.75, 0.49, 0.7968, 0.4854, 0.8418, 0.4717, 0.8833, 0.4496, 0.9197, 0.4197, 0.9496, 0.3833, 0.9717, 0.3418, 0.9854, 0.2968, 0.99, 0.25, 0.9854, 0.2032, 0.9717, 0.1582, 0.9496, 0.1167, 0.9197, 0.08029, 0.8833, 0.05045, 0.8418, 0.02827, 0.7968, 0.01461, 0.75, 0.01, 0.7032, 0.01461, 0.6582, 0.02827, 0.6167, 0.05045, 0.5803, 0.08029, 0.5504, 0.1167, 0.5283, 0.1582, 0.5146, 0.2032, 0.51, 0.25, 0.5146, 0.2968, 0.5283, 0.3418, 0.5504, 0.3833, 0.5803, 0.4197, 0.6167, 0.4496, 0.6582, 0.4717, 0.7032, 0.4854, 0.25, 0.4626, 0.2915, 0.4586, 0.2968, 0.4854, 0.25, 0.49, 0.2915, 0.4586, 0.3314, 0.4465, 0.3418, 0.4717, 0.2968, 0.4854, 0.3314, 0.4465, 0.3681, 0.4268, 0.3833, 0.4496, 0.3418, 0.4717, 0.3681, 0.4268, 0.4004, 0.4004, 0.4197, 0.4197, 0.3833, 0.4496, 0.4004, 0.4004, 0.4268, 0.3681, 0.4496, 0.3833, 0.4197, 0.4197, 0.4268, 0.3681, 0.4465, 0.3314, 0.4717, 0.3418, 0.4496, 0.3833, 0.4465, 0.3314, 0.4586, 0.2915, 0.4854, 0.2968, 0.4717, 0.3418, 0.4586, 0.2915, 0.4626, 0.25, 0.49, 0.25, 0.4854, 0.2968, 0.4626, 0.25, 0.4586, 0.2085, 0.4854, 0.2032, 0.49, 0.25, 0.4586, 0.2085, 0.4465, 0.1686, 0.4717, 0.1582, 0.4854, 0.2032, 0.4465, 0.1686, 0.4268, 0.1319, 0.4496, 0.1167, 0.4717, 0.1582, 0.4268, 0.1319, 0.4004, 0.09963, 0.4197, 0.08029, 0.4496, 0.1167, 0.4004, 0.09963, 0.3681, 0.07319, 0.3833, 0.05045, 0.4197, 0.08029, 0.3681, 0.07319, 0.3314, 0.05354, 0.3418, 0.02827, 0.3833, 0.05045, 0.3314, 0.05354, 0.2915, 0.04144, 0.2968, 0.01461, 0.3418, 0.02827, 0.2915, 0.04144, 0.25, 0.03735, 0.25, 0.01, 0.2968, 0.01461, 0.25, 0.03735, 0.2085, 0.04144, 0.2032, 0.01461, 0.25, 0.01, 0.2085, 0.04144, 0.1686, 0.05354, 0.1582, 0.02827, 0.2032, 0.01461, 0.1686, 0.05354, 0.1319, 0.07319, 0.1167, 0.05045, 0.1582, 0.02827, 0.1319, 0.07319, 0.09963, 0.09963, 0.08029, 0.08029, 0.1167, 0.05045, 0.09963, 0.09963, 0.07319, 0.1319, 0.05045, 0.1167, 0.08029, 0.08029, 0.07319, 0.1319, 0.05354, 0.1686, 0.02827, 0.1582, 0.05045, 0.1167, 0.05354, 0.1686, 0.04144, 0.2085, 0.01461, 0.2032, 0.02827, 0.1582, 0.04144, 0.2085, 0.03735, 0.25, 0.01, 0.25, 0.01461, 0.2032, 0.03735, 0.25, 0.04144, 0.2915, 0.01461, 0.2968, 0.01, 0.25, 0.04144, 0.2915, 0.05354, 0.3314, 0.02827, 0.3418, 0.01461, 0.2968, 0.05354, 0.3314, 0.07319, 0.3681, 0.05045, 0.3833, 0.02827, 0.3418, 0.07319, 0.3681, 0.09963, 0.4004, 0.08029, 0.4197, 0.05045, 0.3833, 0.09963, 0.4004, 0.1319, 0.4268, 0.1167, 0.4496, 0.08029, 0.4197, 0.1319, 0.4268, 0.1686, 0.4465, 0.1582, 0.4717, 0.1167, 0.4496, 0.1686, 0.4465, 0.2085, 0.4586, 0.2032, 0.4854, 0.1582, 0.4717, 0.2085, 0.4586, 0.25, 0.4626, 0.25, 0.49, 0.2032, 0.4854, 0.2915, 0.4586, 0.25, 0.4626, 0.2085, 0.4586, 0.1686, 0.4465, 0.1319, 0.4268, 0.09963, 0.4004, 0.07319, 0.3681, 0.05354, 0.3314, 0.04144, 0.2915, 0.03735, 0.25, 0.04144, 0.2085, 0.05354, 0.1686, 0.07319, 0.1319, 0.09963, 0.09963, 0.1319, 0.07319, 0.1686, 0.05354, 0.2085, 0.04144, 0.25, 0.03735, 0.2915, 0.04144, 0.3314, 0.05354, 0.3681, 0.07319, 0.4004, 0.09963, 0.4268, 0.1319, 0.4465, 0.1686, 0.4586, 0.2085, 0.4626, 0.25, 0.4586, 0.2915, 0.4465, 0.3314, 0.4268, 0.3681, 0.4004, 0.4004, 0.3681, 0.4268, 0.3314, 0.4465, 0.4626, 0.25, 0.4586, 0.2915, 0.4586, 0.2915, 0.4626, 0.25, 0.05354, 0.1686, 0.07319, 0.1319, 0.07319, 0.1319, 0.05354, 0.1686, 0.4586, 0.2085, 0.4626, 0.25, 0.4626, 0.25, 0.4586, 0.2085, 0.04144, 0.2085, 0.05354, 0.1686, 0.05354, 0.1686, 0.04144, 0.2085, 0.4465, 0.1686, 0.4586, 0.2085, 0.4586, 0.2085, 0.4465, 0.1686, 0.03735, 0.25, 0.04144, 0.2085, 0.04144, 0.2085, 0.03735, 0.25, 0.4268, 0.1319, 0.4465, 0.1686, 0.4465, 0.1686, 0.4268, 0.1319, 0.04144, 0.2915, 0.03735, 0.25, 0.03735, 0.25, 0.04144, 0.2915, 0.4004, 0.09963, 0.4268, 0.1319, 0.4268, 0.1319, 0.4004, 0.09963, 0.05354, 0.3314, 0.04144, 0.2915, 0.04144, 0.2915, 0.05354, 0.3314, 0.3681, 0.07319, 0.4004, 0.09963, 0.4004, 0.09963, 0.3681, 0.07319, 0.07319, 0.3681, 0.05354, 0.3314, 0.05354, 0.3314, 0.07319, 0.3681, 0.3314, 0.05354, 0.3681, 0.07319, 0.3681, 0.07319, 0.3314, 0.05354, 0.2915, 0.4586, 0.25, 0.4626, 0.25, 0.4626, 0.2915, 0.4586, 0.09963, 0.4004, 0.07319, 0.3681, 0.07319, 0.3681, 0.09963, 0.4004, 0.2915, 0.04144, 0.3314, 0.05354, 0.3314, 0.05354, 0.2915, 0.04144, 0.3314, 0.4465, 0.2915, 0.4586, 0.2915, 0.4586, 0.3314, 0.4465, 0.1319, 0.4268, 0.09963, 0.4004, 0.09963, 0.4004, 0.1319, 0.4268, 0.25, 0.03735, 0.2915, 0.04144, 0.2915, 0.04144, 0.25, 0.03735, 0.3681, 0.4268, 0.3314, 0.4465, 0.3314, 0.4465, 0.3681, 0.4268, 0.1686, 0.4465, 0.1319, 0.4268, 0.1319, 0.4268, 0.1686, 0.4465, 0.2085, 0.04144, 0.25, 0.03735, 0.25, 0.03735, 0.2085, 0.04144, 0.4004, 0.4004, 0.3681, 0.4268, 0.3681, 0.4268, 0.4004, 0.4004, 0.2085, 0.4586, 0.1686, 0.4465, 0.1686, 0.4465, 0.2085, 0.4586, 0.1686, 0.05354, 0.2085, 0.04144, 0.2085, 0.04144, 0.1686, 0.05354, 0.4268, 0.3681, 0.4004, 0.4004, 0.4004, 0.4004, 0.4268, 0.3681, 0.25, 0.4626, 0.2085, 0.4586, 0.2085, 0.4586, 0.25, 0.4626, 0.1319, 0.07319, 0.1686, 0.05354, 0.1686, 0.05354, 0.1319, 0.07319, 0.4465, 0.3314, 0.4268, 0.3681, 0.4268, 0.3681, 0.4465, 0.3314, 0.09963, 0.09963, 0.1319, 0.07319, 0.1319, 0.07319, 0.09963, 0.09963, 0.4586, 0.2915, 0.4465, 0.3314, 0.4465, 0.3314, 0.4586, 0.2915, 1.0, 0.5, 1.0, 1.0, 0.9688, 1.0, 0.9688, 0.5, 0.9688, 0.5, 0.9688, 1.0, 0.9375, 1.0, 0.9375, 0.5, 0.9375, 0.5, 0.9375, 1.0, 0.9062, 1.0, 0.9062, 0.5, 0.9062, 0.5, 0.9062, 1.0, 0.875, 1.0, 0.875, 0.5, 0.875, 0.5, 0.875, 1.0, 0.8438, 1.0, 0.8438, 0.5, 0.8438, 0.5, 0.8438, 1.0, 0.8125, 1.0, 0.8125, 0.5, 0.8125, 0.5, 0.8125, 1.0, 0.7812, 1.0, 0.7812, 0.5, 0.7812, 0.5, 0.7812, 1.0, 0.75, 1.0, 0.75, 0.5, 0.75, 0.5, 0.75, 1.0, 0.7188, 1.0, 0.7188, 0.5, 0.7188, 0.5, 0.7188, 1.0, 0.6875, 1.0, 0.6875, 0.5, 0.6875, 0.5, 0.6875, 1.0, 0.6562, 1.0, 0.6562, 0.5, 0.6562, 0.5, 0.6562, 1.0, 0.625, 1.0, 0.625, 0.5, 0.625, 0.5, 0.625, 1.0, 0.5938, 1.0, 0.5938, 0.5, 0.5938, 0.5, 0.5938, 1.0, 0.5625, 1.0, 0.5625, 0.5, 0.5625, 0.5, 0.5625, 1.0, 0.5312, 1.0, 0.5312, 0.5, 0.5312, 0.5, 0.5312, 1.0, 0.5, 1.0, 0.5, 0.5, 0.5, 0.5, 0.5, 1.0, 0.4688, 1.0, 0.4688, 0.5, 0.4688, 0.5, 0.4688, 1.0, 0.4375, 1.0, 0.4375, 0.5, 0.4375, 0.5, 0.4375, 1.0, 0.4062, 1.0, 0.4062, 0.5, 0.4062, 0.5, 0.4062, 1.0, 0.375, 1.0, 0.375, 0.5, 0.375, 0.5, 0.375, 1.0, 0.3438, 1.0, 0.3438, 0.5, 0.3438, 0.5, 0.3438, 1.0, 0.3125, 1.0, 0.3125, 0.5, 0.3125, 0.5, 0.3125, 1.0, 0.2812, 1.0, 0.2812, 0.5, 0.2812, 0.5, 0.2812, 1.0, 0.25, 1.0, 0.25, 0.5, 0.25, 0.5, 0.25, 1.0, 0.2188, 1.0, 0.2188, 0.5, 0.2188, 0.5, 0.2188, 1.0, 0.1875, 1.0, 0.1875, 0.5, 0.1875, 0.5, 0.1875, 1.0, 0.1562, 1.0, 0.1562, 0.5, 0.1562, 0.5, 0.1562, 1.0, 0.125, 1.0, 0.125, 0.5, 0.125, 0.5, 0.125, 1.0, 0.09375, 1.0, 0.09375, 0.5, 0.09375, 0.5, 0.09375, 1.0, 0.0625, 1.0, 0.0625, 0.5, 0.2968, 0.4854, 0.25, 0.49, 0.2032, 0.4854, 0.1582, 0.4717, 0.1167, 0.4496, 0.08029, 0.4197, 0.05045, 0.3833, 0.02827, 0.3418, 0.01461, 0.2968, 0.01, 0.25, 0.01461, 0.2032, 0.02827, 0.1582, 0.05045, 0.1167, 0.08029, 0.08029, 0.1167, 0.05045, 0.1582, 0.02827, 0.2032, 0.01461, 0.25, 0.01, 0.2968, 0.01461, 0.3418, 0.02827, 0.3833, 0.05045, 0.4197, 0.08029, 0.4496, 0.1167, 0.4717, 0.1582, 0.4854, 0.2032, 0.49, 0.25, 0.4854, 0.2968, 0.4717, 0.3418, 0.4496, 0.3833, 0.4197, 0.4197, 0.3833, 0.4496, 0.3418, 0.4717, 0.0625, 0.5, 0.0625, 1.0, 0.03125, 1.0, 0.03125, 0.5, 0.03125, 0.5, 0.03125, 1.0, 0.0, 1.0, 0.0, 0.5, 0.75, 0.49, 0.7968, 0.4854, 0.8418, 0.4717, 0.8833, 0.4496, 0.9197, 0.4197, 0.9496, 0.3833, 0.9717, 0.3418, 0.9854, 0.2968, 0.99, 0.25, 0.9854, 0.2032, 0.9717, 0.1582, 0.9496, 0.1167, 0.9197, 0.08029, 0.8833, 0.05045, 0.8418, 0.02827, 0.7968, 0.01461, 0.75, 0.01, 0.7032, 0.01461, 0.6582, 0.02827, 0.6167, 0.05045, 0.5803, 0.08029, 0.5504, 0.1167, 0.5283, 0.1582, 0.5146, 0.2032, 0.51, 0.25, 0.5146, 0.2968, 0.5283, 0.3418, 0.5504, 0.3833, 0.5803, 0.4197, 0.6167, 0.4496, 0.6582, 0.4717, 0.7032, 0.4854])
me_cylinder.materials.append(mat_material_001)
me_cylinder.materials.append(mat_material_002)
me_cylinder.materials.append(mat_material_003)
me_cylinder.use_remesh_fix_poles = True
me_cylinder.use_remesh_preserve_attributes = False
me_cylinder.use_mirror_vertex_groups = False
me_cylinder.update()

# ---- objects
ob_watch = bpy.data.objects.new('Watch', me_cylinder)

# ---- transforms, parenting, visibility, modifiers, constraints
ob_watch.location = (0.0, 0.0, 0.0)
ob_watch.rotation_euler = (1.571, -0.0, 0.0)
ob_watch.scale = (1.0, 1.0, 0.1181)
ob_watch.lineart.crease_threshold = 0.0

# ---- collection membership
col_collection.objects.link(ob_watch)

# ---- scene / render settings (as saved in the file)
scene.frame_start = 1; scene.frame_end = 250; scene.frame_set(1)
scene.render.engine = 'BLENDER_EEVEE_NEXT'
scene.cycles.use_denoising = False
scene.cycles.samples = 128
scene.cycles.sampling_pattern = 'TABULATED_SOBOL'
scene.cycles.use_adaptive_sampling = False
scene.cycles.use_light_tree = False
scene.view_settings.view_transform = 'Filmic'
bpy.context.view_layer.update()

# ---- added for rendering (the .blend has no active camera and no usable light): camera, sun
cam_auto = bpy.data.cameras.new('AutoCamera')
cam_auto.lens = 50.0
cam_auto.sensor_width = 36.0
cam_auto.clip_end = 1000.0
ob_auto_camera = bpy.data.objects.new('AutoCamera', cam_auto)
scene.collection.objects.link(ob_auto_camera)
ob_auto_camera.location = (2.67265, -3.20717, 2.15133)
ob_auto_camera.rotation_euler = (1.09748, -7.21219e-08, 0.694738)
scene.camera = ob_auto_camera
light_auto_sun = bpy.data.lights.new('AutoSun', 'SUN')
light_auto_sun.energy = 3.0
light_auto_sun.angle = 0.0523599
ob_auto_sun = bpy.data.objects.new('AutoSun', light_auto_sun)
scene.collection.objects.link(ob_auto_sun)
ob_auto_sun.rotation_euler = (0.872665, 0.174533, 0.523599)
bpy.context.view_layer.update()
